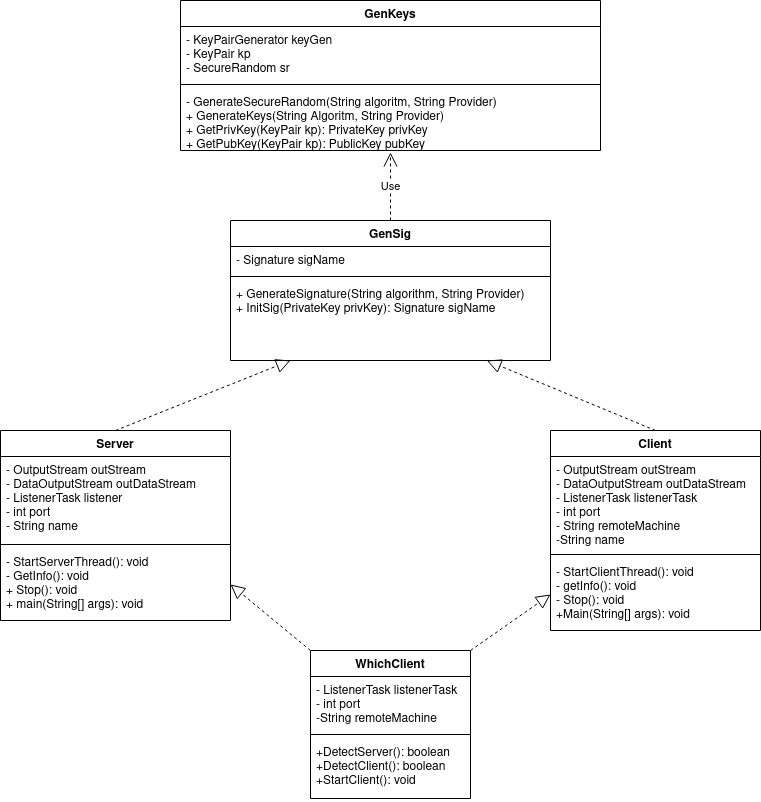

The diagram above was exported from draw.io. Its source (the exported page's mxGraphModel, read from the mxfile embedded in the PNG):
<mxGraphModel dx="1606" dy="1002" grid="1" gridSize="10" guides="1" tooltips="1" connect="1" arrows="1" fold="1" page="1" pageScale="1" pageWidth="827" pageHeight="1169" math="0" shadow="0">
  <root>
    <mxCell id="0" />
    <mxCell id="1" parent="0" />
    <mxCell id="eYNMuHg4JiCsJwf5_SaT-5" value="GenKeys" style="swimlane;fontStyle=1;align=center;verticalAlign=top;childLayout=stackLayout;horizontal=1;startSize=26;horizontalStack=0;resizeParent=1;resizeParentMax=0;resizeLast=0;collapsible=1;marginBottom=0;" parent="1" vertex="1">
      <mxGeometry x="80" y="90" width="420" height="150" as="geometry" />
    </mxCell>
    <mxCell id="eYNMuHg4JiCsJwf5_SaT-6" value="- KeyPairGenerator keyGen&#10;- KeyPair kp&#10;- SecureRandom sr&#10;&#10;" style="text;strokeColor=none;fillColor=none;align=left;verticalAlign=top;spacingLeft=4;spacingRight=4;overflow=hidden;rotatable=0;points=[[0,0.5],[1,0.5]];portConstraint=eastwest;" parent="eYNMuHg4JiCsJwf5_SaT-5" vertex="1">
      <mxGeometry y="26" width="420" height="54" as="geometry" />
    </mxCell>
    <mxCell id="eYNMuHg4JiCsJwf5_SaT-7" value="" style="line;strokeWidth=1;fillColor=none;align=left;verticalAlign=middle;spacingTop=-1;spacingLeft=3;spacingRight=3;rotatable=0;labelPosition=right;points=[];portConstraint=eastwest;" parent="eYNMuHg4JiCsJwf5_SaT-5" vertex="1">
      <mxGeometry y="80" width="420" height="8" as="geometry" />
    </mxCell>
    <mxCell id="eYNMuHg4JiCsJwf5_SaT-8" value="- GenerateSecureRandom(String algoritm, String Provider)&#10;+ GenerateKeys(String Algoritm, String Provider)&#10;+ GetPrivKey(KeyPair kp): PrivateKey privKey&#10;+ GetPubKey(KeyPair kp): PublicKey pubKey &#10;" style="text;strokeColor=none;fillColor=none;align=left;verticalAlign=top;spacingLeft=4;spacingRight=4;overflow=hidden;rotatable=0;points=[[0,0.5],[1,0.5]];portConstraint=eastwest;" parent="eYNMuHg4JiCsJwf5_SaT-5" vertex="1">
      <mxGeometry y="88" width="420" height="62" as="geometry" />
    </mxCell>
    <mxCell id="eYNMuHg4JiCsJwf5_SaT-9" value="GenSig" style="swimlane;fontStyle=1;align=center;verticalAlign=top;childLayout=stackLayout;horizontal=1;startSize=26;horizontalStack=0;resizeParent=1;resizeParentMax=0;resizeLast=0;collapsible=1;marginBottom=0;" parent="1" vertex="1">
      <mxGeometry x="130" y="310" width="320" height="140" as="geometry" />
    </mxCell>
    <mxCell id="eYNMuHg4JiCsJwf5_SaT-10" value="- Signature sigName" style="text;strokeColor=none;fillColor=none;align=left;verticalAlign=top;spacingLeft=4;spacingRight=4;overflow=hidden;rotatable=0;points=[[0,0.5],[1,0.5]];portConstraint=eastwest;" parent="eYNMuHg4JiCsJwf5_SaT-9" vertex="1">
      <mxGeometry y="26" width="320" height="26" as="geometry" />
    </mxCell>
    <mxCell id="eYNMuHg4JiCsJwf5_SaT-11" value="" style="line;strokeWidth=1;fillColor=none;align=left;verticalAlign=middle;spacingTop=-1;spacingLeft=3;spacingRight=3;rotatable=0;labelPosition=right;points=[];portConstraint=eastwest;" parent="eYNMuHg4JiCsJwf5_SaT-9" vertex="1">
      <mxGeometry y="52" width="320" height="8" as="geometry" />
    </mxCell>
    <mxCell id="eYNMuHg4JiCsJwf5_SaT-12" value="+ GenerateSignature(String algorithm, String Provider)&#10;+ InitSig(PrivateKey privKey): Signature sigName&#10;" style="text;strokeColor=none;fillColor=none;align=left;verticalAlign=top;spacingLeft=4;spacingRight=4;overflow=hidden;rotatable=0;points=[[0,0.5],[1,0.5]];portConstraint=eastwest;" parent="eYNMuHg4JiCsJwf5_SaT-9" vertex="1">
      <mxGeometry y="60" width="320" height="80" as="geometry" />
    </mxCell>
    <mxCell id="I2VIsETFoiyvIDvxrXIf-5" value="Server" style="swimlane;fontStyle=1;align=center;verticalAlign=top;childLayout=stackLayout;horizontal=1;startSize=26;horizontalStack=0;resizeParent=1;resizeParentMax=0;resizeLast=0;collapsible=1;marginBottom=0;" parent="1" vertex="1">
      <mxGeometry x="-100" y="520" width="230" height="190" as="geometry" />
    </mxCell>
    <mxCell id="I2VIsETFoiyvIDvxrXIf-6" value="- OutputStream outStream&#10;- DataOutputStream outDataStream&#10;- ListenerTask listener&#10;- int port&#10;- String name&#10;&#10;&#10;" style="text;strokeColor=none;fillColor=none;align=left;verticalAlign=top;spacingLeft=4;spacingRight=4;overflow=hidden;rotatable=0;points=[[0,0.5],[1,0.5]];portConstraint=eastwest;" parent="I2VIsETFoiyvIDvxrXIf-5" vertex="1">
      <mxGeometry y="26" width="230" height="84" as="geometry" />
    </mxCell>
    <mxCell id="I2VIsETFoiyvIDvxrXIf-7" value="" style="line;strokeWidth=1;fillColor=none;align=left;verticalAlign=middle;spacingTop=-1;spacingLeft=3;spacingRight=3;rotatable=0;labelPosition=right;points=[];portConstraint=eastwest;" parent="I2VIsETFoiyvIDvxrXIf-5" vertex="1">
      <mxGeometry y="110" width="230" height="8" as="geometry" />
    </mxCell>
    <mxCell id="I2VIsETFoiyvIDvxrXIf-8" value="- StartServerThread(): void&#10;- GetInfo(): void&#10;+ Stop(): void&#10;+ main(String[] args): void&#10;" style="text;strokeColor=none;fillColor=none;align=left;verticalAlign=top;spacingLeft=4;spacingRight=4;overflow=hidden;rotatable=0;points=[[0,0.5],[1,0.5]];portConstraint=eastwest;" parent="I2VIsETFoiyvIDvxrXIf-5" vertex="1">
      <mxGeometry y="118" width="230" height="72" as="geometry" />
    </mxCell>
    <mxCell id="0Og-bCvHWSTzkbz8yRh6-6" value="Client" style="swimlane;fontStyle=1;align=center;verticalAlign=top;childLayout=stackLayout;horizontal=1;startSize=26;horizontalStack=0;resizeParent=1;resizeParentMax=0;resizeLast=0;collapsible=1;marginBottom=0;" parent="1" vertex="1">
      <mxGeometry x="450" y="520" width="210" height="200" as="geometry" />
    </mxCell>
    <mxCell id="0Og-bCvHWSTzkbz8yRh6-7" value="- OutputStream outStream&#10;- DataOutputStream outDataStream&#10;- ListenerTask listenerTask&#10;- int port&#10;- String remoteMachine&#10;-String name" style="text;strokeColor=none;fillColor=none;align=left;verticalAlign=top;spacingLeft=4;spacingRight=4;overflow=hidden;rotatable=0;points=[[0,0.5],[1,0.5]];portConstraint=eastwest;" parent="0Og-bCvHWSTzkbz8yRh6-6" vertex="1">
      <mxGeometry y="26" width="210" height="94" as="geometry" />
    </mxCell>
    <mxCell id="0Og-bCvHWSTzkbz8yRh6-8" value="" style="line;strokeWidth=1;fillColor=none;align=left;verticalAlign=middle;spacingTop=-1;spacingLeft=3;spacingRight=3;rotatable=0;labelPosition=right;points=[];portConstraint=eastwest;" parent="0Og-bCvHWSTzkbz8yRh6-6" vertex="1">
      <mxGeometry y="120" width="210" height="8" as="geometry" />
    </mxCell>
    <mxCell id="0Og-bCvHWSTzkbz8yRh6-9" value="- StartClientThread(): void&#10;- getInfo(): void&#10;- Stop(): void&#10;+Main(String[] args): void&#10;" style="text;strokeColor=none;fillColor=none;align=left;verticalAlign=top;spacingLeft=4;spacingRight=4;overflow=hidden;rotatable=0;points=[[0,0.5],[1,0.5]];portConstraint=eastwest;" parent="0Og-bCvHWSTzkbz8yRh6-6" vertex="1">
      <mxGeometry y="128" width="210" height="72" as="geometry" />
    </mxCell>
    <mxCell id="pP6ja1KiQI6RAA0FtDVr-1" value="Use" style="endArrow=open;endSize=12;dashed=1;html=1;exitX=0.5;exitY=0;exitDx=0;exitDy=0;" parent="1" source="eYNMuHg4JiCsJwf5_SaT-9" edge="1">
      <mxGeometry width="160" relative="1" as="geometry">
        <mxPoint x="210" y="270" as="sourcePoint" />
        <mxPoint x="290" y="242" as="targetPoint" />
        <mxPoint as="offset" />
      </mxGeometry>
    </mxCell>
    <mxCell id="pP6ja1KiQI6RAA0FtDVr-4" value="" style="endArrow=block;dashed=1;endFill=0;endSize=12;html=1;exitX=0.5;exitY=0;exitDx=0;exitDy=0;" parent="1" source="0Og-bCvHWSTzkbz8yRh6-6" target="eYNMuHg4JiCsJwf5_SaT-12" edge="1">
      <mxGeometry width="160" relative="1" as="geometry">
        <mxPoint x="280" y="480" as="sourcePoint" />
        <mxPoint x="440" y="480" as="targetPoint" />
      </mxGeometry>
    </mxCell>
    <mxCell id="pP6ja1KiQI6RAA0FtDVr-5" value="" style="endArrow=block;dashed=1;endFill=0;endSize=12;html=1;exitX=0.5;exitY=0;exitDx=0;exitDy=0;" parent="1" source="I2VIsETFoiyvIDvxrXIf-5" target="eYNMuHg4JiCsJwf5_SaT-12" edge="1">
      <mxGeometry width="160" relative="1" as="geometry">
        <mxPoint x="50" y="490" as="sourcePoint" />
        <mxPoint x="210" y="490" as="targetPoint" />
      </mxGeometry>
    </mxCell>
    <mxCell id="wEQETn00jYmzsfaxb4hM-1" value="WhichClient" style="swimlane;fontStyle=1;align=center;verticalAlign=top;childLayout=stackLayout;horizontal=1;startSize=26;horizontalStack=0;resizeParent=1;resizeParentMax=0;resizeLast=0;collapsible=1;marginBottom=0;" vertex="1" parent="1">
      <mxGeometry x="210" y="740" width="160" height="148" as="geometry" />
    </mxCell>
    <mxCell id="wEQETn00jYmzsfaxb4hM-2" value="- ListenerTask listenerTask&#10;- int port&#10;-String remoteMachine&#10;&#10;" style="text;strokeColor=none;fillColor=none;align=left;verticalAlign=top;spacingLeft=4;spacingRight=4;overflow=hidden;rotatable=0;points=[[0,0.5],[1,0.5]];portConstraint=eastwest;" vertex="1" parent="wEQETn00jYmzsfaxb4hM-1">
      <mxGeometry y="26" width="160" height="54" as="geometry" />
    </mxCell>
    <mxCell id="wEQETn00jYmzsfaxb4hM-3" value="" style="line;strokeWidth=1;fillColor=none;align=left;verticalAlign=middle;spacingTop=-1;spacingLeft=3;spacingRight=3;rotatable=0;labelPosition=right;points=[];portConstraint=eastwest;" vertex="1" parent="wEQETn00jYmzsfaxb4hM-1">
      <mxGeometry y="80" width="160" height="8" as="geometry" />
    </mxCell>
    <mxCell id="wEQETn00jYmzsfaxb4hM-4" value="+DetectServer(): boolean&#10;+DetectClient(): boolean&#10;+StartClient(): void&#10;" style="text;strokeColor=none;fillColor=none;align=left;verticalAlign=top;spacingLeft=4;spacingRight=4;overflow=hidden;rotatable=0;points=[[0,0.5],[1,0.5]];portConstraint=eastwest;" vertex="1" parent="wEQETn00jYmzsfaxb4hM-1">
      <mxGeometry y="88" width="160" height="60" as="geometry" />
    </mxCell>
    <mxCell id="wEQETn00jYmzsfaxb4hM-5" value="" style="endArrow=block;dashed=1;endFill=0;endSize=12;html=1;exitX=1;exitY=0;exitDx=0;exitDy=0;entryX=0;entryY=0.5;entryDx=0;entryDy=0;" edge="1" parent="1" source="wEQETn00jYmzsfaxb4hM-1" target="0Og-bCvHWSTzkbz8yRh6-9">
      <mxGeometry width="160" relative="1" as="geometry">
        <mxPoint x="270" y="690" as="sourcePoint" />
        <mxPoint x="430" y="690" as="targetPoint" />
      </mxGeometry>
    </mxCell>
    <mxCell id="wEQETn00jYmzsfaxb4hM-6" value="" style="endArrow=block;dashed=1;endFill=0;endSize=12;html=1;entryX=1;entryY=0.5;entryDx=0;entryDy=0;exitX=0;exitY=0;exitDx=0;exitDy=0;" edge="1" parent="1" source="wEQETn00jYmzsfaxb4hM-1" target="I2VIsETFoiyvIDvxrXIf-8">
      <mxGeometry width="160" relative="1" as="geometry">
        <mxPoint y="790" as="sourcePoint" />
        <mxPoint x="160" y="790" as="targetPoint" />
      </mxGeometry>
    </mxCell>
  </root>
</mxGraphModel>